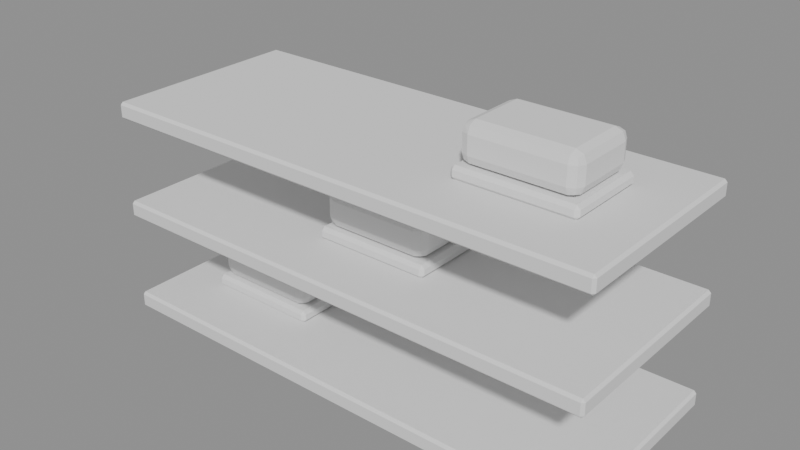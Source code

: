 # Source: shoe_shelf.blend  (saved by Blender 5.3.31; exported with 4.5.12 LTS)
import bpy
from mathutils import Matrix  # noqa: F401  (used for matrix-valued properties, if any)

bpy.ops.wm.read_factory_settings(use_empty=True)
scene = bpy.context.scene
scene.name = 'Scene'

# ---- meshes
me_tier0 = bpy.data.meshes.new('tier0')
me_tier0.from_pydata([(-0.3, -0.12, 0.0), (-0.3, -0.12, 0.02), (-0.3, 0.12, 0.0), (-0.3, 0.12, 0.02), (0.3, -0.12, 0.0), (0.3, -0.12, 0.02), (0.3, 0.12, 0.0), (0.3, 0.12, 0.02)], [], [(0, 1, 3, 2), (2, 3, 7, 6), (6, 7, 5, 4), (4, 5, 1, 0), (2, 6, 4, 0), (7, 3, 1, 5)])
me_tier0.update()
me_sole0 = bpy.data.meshes.new('sole0')
me_sole0.from_pydata([(-0.07, -0.05, 0.02), (-0.07, -0.05, 0.035), (-0.07, 0.05, 0.02), (-0.07, 0.05, 0.035), (0.07, -0.05, 0.02), (0.07, -0.05, 0.035), (0.07, 0.05, 0.02), (0.07, 0.05, 0.035)], [], [(0, 1, 3, 2), (2, 3, 7, 6), (6, 7, 5, 4), (4, 5, 1, 0), (2, 6, 4, 0), (7, 3, 1, 5)])
me_sole0.update()
me_upper0 = bpy.data.meshes.new('upper0')
me_upper0.from_pydata([(-0.065, -0.045, 0.035), (-0.065, -0.045, 0.08), (-0.065, 0.045, 0.035), (-0.065, 0.045, 0.08), (0.065, -0.045, 0.035), (0.065, -0.045, 0.08), (0.065, 0.045, 0.035), (0.065, 0.045, 0.08)], [], [(0, 1, 3, 2), (2, 3, 7, 6), (6, 7, 5, 4), (4, 5, 1, 0), (2, 6, 4, 0), (7, 3, 1, 5)])
me_upper0.update()
me_tier1 = bpy.data.meshes.new('tier1')
me_tier1.from_pydata([(-0.3, -0.12, 0.12), (-0.3, -0.12, 0.14), (-0.3, 0.12, 0.12), (-0.3, 0.12, 0.14), (0.3, -0.12, 0.12), (0.3, -0.12, 0.14), (0.3, 0.12, 0.12), (0.3, 0.12, 0.14)], [], [(0, 1, 3, 2), (2, 3, 7, 6), (6, 7, 5, 4), (4, 5, 1, 0), (2, 6, 4, 0), (7, 3, 1, 5)])
me_tier1.update()
me_sole1 = bpy.data.meshes.new('sole1')
me_sole1.from_pydata([(-0.07, -0.05, 0.14), (-0.07, -0.05, 0.155), (-0.07, 0.05, 0.14), (-0.07, 0.05, 0.155), (0.07, -0.05, 0.14), (0.07, -0.05, 0.155), (0.07, 0.05, 0.14), (0.07, 0.05, 0.155)], [], [(0, 1, 3, 2), (2, 3, 7, 6), (6, 7, 5, 4), (4, 5, 1, 0), (2, 6, 4, 0), (7, 3, 1, 5)])
me_sole1.update()
me_upper1 = bpy.data.meshes.new('upper1')
me_upper1.from_pydata([(-0.065, -0.045, 0.155), (-0.065, -0.045, 0.2), (-0.065, 0.045, 0.155), (-0.065, 0.045, 0.2), (0.065, -0.045, 0.155), (0.065, -0.045, 0.2), (0.065, 0.045, 0.155), (0.065, 0.045, 0.2)], [], [(0, 1, 3, 2), (2, 3, 7, 6), (6, 7, 5, 4), (4, 5, 1, 0), (2, 6, 4, 0), (7, 3, 1, 5)])
me_upper1.update()
me_tier2 = bpy.data.meshes.new('tier2')
me_tier2.from_pydata([(-0.3, -0.12, 0.24), (-0.3, -0.12, 0.26), (-0.3, 0.12, 0.24), (-0.3, 0.12, 0.26), (0.3, -0.12, 0.24), (0.3, -0.12, 0.26), (0.3, 0.12, 0.24), (0.3, 0.12, 0.26)], [], [(0, 1, 3, 2), (2, 3, 7, 6), (6, 7, 5, 4), (4, 5, 1, 0), (2, 6, 4, 0), (7, 3, 1, 5)])
me_tier2.update()
me_sole2 = bpy.data.meshes.new('sole2')
me_sole2.from_pydata([(-0.07, -0.05, 0.26), (-0.07, -0.05, 0.275), (-0.07, 0.05, 0.26), (-0.07, 0.05, 0.275), (0.07, -0.05, 0.26), (0.07, -0.05, 0.275), (0.07, 0.05, 0.26), (0.07, 0.05, 0.275)], [], [(0, 1, 3, 2), (2, 3, 7, 6), (6, 7, 5, 4), (4, 5, 1, 0), (2, 6, 4, 0), (7, 3, 1, 5)])
me_sole2.update()
me_upper2 = bpy.data.meshes.new('upper2')
me_upper2.from_pydata([(-0.065, -0.045, 0.275), (-0.065, -0.045, 0.32), (-0.065, 0.045, 0.275), (-0.065, 0.045, 0.32), (0.065, -0.045, 0.275), (0.065, -0.045, 0.32), (0.065, 0.045, 0.275), (0.065, 0.045, 0.32)], [], [(0, 1, 3, 2), (2, 3, 7, 6), (6, 7, 5, 4), (4, 5, 1, 0), (2, 6, 4, 0), (7, 3, 1, 5)])
me_upper2.update()

# ---- objects
ob_tier0 = bpy.data.objects.new('tier0', me_tier0)
ob_sole0 = bpy.data.objects.new('sole0', me_sole0)
ob_upper0 = bpy.data.objects.new('upper0', me_upper0)
ob_tier1 = bpy.data.objects.new('tier1', me_tier1)
ob_sole1 = bpy.data.objects.new('sole1', me_sole1)
ob_upper1 = bpy.data.objects.new('upper1', me_upper1)
ob_tier2 = bpy.data.objects.new('tier2', me_tier2)
ob_sole2 = bpy.data.objects.new('sole2', me_sole2)
ob_upper2 = bpy.data.objects.new('upper2', me_upper2)

# ---- transforms, parenting, visibility, modifiers, constraints
ob_tier0.location = (0.0, 0.0, 0.0)
_m = ob_tier0.modifiers.new('bev', 'BEVEL')
_m.width = 0.003
_m.width_pct = 0.003
ob_sole0.location = (-0.17, 0.0, 0.0)
_m = ob_sole0.modifiers.new('bev', 'BEVEL')
_m.width = 0.004
_m.width_pct = 0.004
ob_upper0.location = (-0.17, 0.0, 0.0)
_m = ob_upper0.modifiers.new('bev', 'BEVEL')
_m.width = 0.012
_m.width_pct = 0.012
_m.segments = 2
ob_tier1.location = (0.0, 0.0, 0.0)
_m = ob_tier1.modifiers.new('bev', 'BEVEL')
_m.width = 0.003
_m.width_pct = 0.003
ob_sole1.location = (0.0, 0.0, 0.0)
_m = ob_sole1.modifiers.new('bev', 'BEVEL')
_m.width = 0.004
_m.width_pct = 0.004
ob_upper1.location = (0.0, 0.0, 0.0)
_m = ob_upper1.modifiers.new('bev', 'BEVEL')
_m.width = 0.012
_m.width_pct = 0.012
_m.segments = 2
ob_tier2.location = (0.0, 0.0, 0.0)
_m = ob_tier2.modifiers.new('bev', 'BEVEL')
_m.width = 0.003
_m.width_pct = 0.003
ob_sole2.location = (0.17, 0.0, 0.0)
_m = ob_sole2.modifiers.new('bev', 'BEVEL')
_m.width = 0.004
_m.width_pct = 0.004
ob_upper2.location = (0.17, 0.0, 0.0)
_m = ob_upper2.modifiers.new('bev', 'BEVEL')
_m.width = 0.012
_m.width_pct = 0.012
_m.segments = 2

# ---- collection membership
scene.collection.objects.link(ob_tier0)
scene.collection.objects.link(ob_sole0)
scene.collection.objects.link(ob_upper0)
scene.collection.objects.link(ob_tier1)
scene.collection.objects.link(ob_sole1)
scene.collection.objects.link(ob_upper1)
scene.collection.objects.link(ob_tier2)
scene.collection.objects.link(ob_sole2)
scene.collection.objects.link(ob_upper2)

# ---- scene / render settings (as saved in the file)
scene.frame_start = 1; scene.frame_end = 250; scene.frame_set(1)
scene.render.engine = 'BLENDER_EEVEE_NEXT'
scene.render.bake_bias = 0.0
scene.render.bake_samples = 0
scene.render.compositor_device = 'GPU'
scene.eevee.use_volume_custom_range = False
scene.eevee.fast_gi_thickness_near = 0.1
scene.eevee.fast_gi_thickness_far = 0.0
scene.eevee.ray_tracing_options.screen_trace_thickness = 0.1
bpy.context.view_layer.update()

# ---- added for rendering (the .blend has no active camera and no usable light): camera, sun + grey world if the file has none
cam_auto = bpy.data.cameras.new('AutoCamera')
cam_auto.lens = 50.0
cam_auto.sensor_width = 36.0
cam_auto.clip_end = 1000.0
ob_auto_camera = bpy.data.objects.new('AutoCamera', cam_auto)
scene.collection.objects.link(ob_auto_camera)
ob_auto_camera.location = (0.667189, -0.800627, 0.693751)
ob_auto_camera.rotation_euler = (1.09748, -7.21219e-08, 0.694738)
scene.camera = ob_auto_camera
light_auto_sun = bpy.data.lights.new('AutoSun', 'SUN')
light_auto_sun.energy = 3.0
light_auto_sun.angle = 0.0523599
ob_auto_sun = bpy.data.objects.new('AutoSun', light_auto_sun)
scene.collection.objects.link(ob_auto_sun)
ob_auto_sun.rotation_euler = (0.872665, 0.174533, 0.523599)
if scene.world is None:
    world_auto = bpy.data.worlds.new('AutoWorld')
    world_auto.color = (0.3, 0.3, 0.3)
    scene.world = world_auto
bpy.context.view_layer.update()
